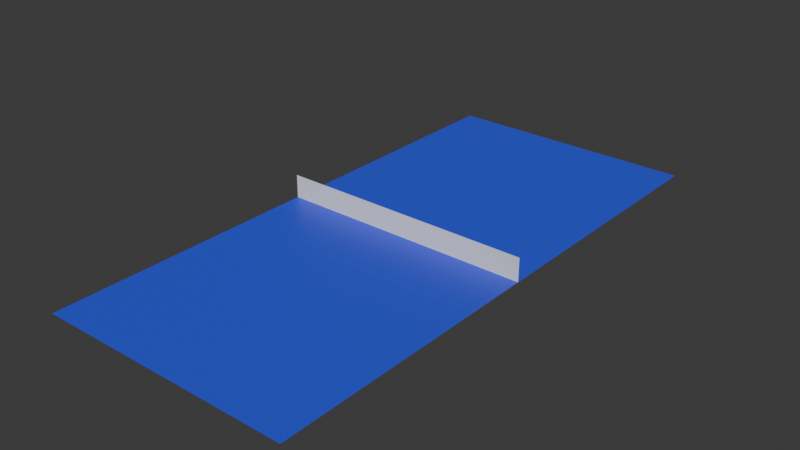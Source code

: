# Source: tennisCourt.blend  (saved by Blender 4.3.34; exported with 4.5.12 LTS)
import bpy
from mathutils import Matrix  # noqa: F401  (used for matrix-valued properties, if any)

bpy.ops.wm.read_factory_settings(use_empty=True)
scene = bpy.context.scene
scene.name = 'Scene'

# ---- collections
col_collection = bpy.data.collections.new('Collection'); scene.collection.children.link(col_collection)

# ---- materials (node trees are filled in below, after node groups)
mat_court = bpy.data.materials.new('Court')

# ---- material node trees
mat_court.use_nodes = True; mat_court.node_tree.nodes.clear()
_N = mat_court.node_tree.nodes; _L = mat_court.node_tree.links
n0 = _N.new('ShaderNodeBsdfPrincipled'); n0.name = 'Principled BSDF'; n0.location = (10, 300)
n0.inputs[0].default_value = (0.04055, 0.07462, 0.8003, 1.0)
n1 = _N.new('ShaderNodeOutputMaterial'); n1.name = 'Material Output'; n1.location = (300, 300)
_L.new(n0.outputs[0], n1.inputs[0])
n1.is_active_output = True

# ---- world
world_world = bpy.data.worlds.new('World'); scene.world = world_world
world_world.use_nodes = True; world_world.node_tree.nodes.clear()
_N = world_world.node_tree.nodes; _L = world_world.node_tree.links
n0 = _N.new('ShaderNodeOutputWorld'); n0.name = 'World Output'; n0.location = (300, 300)
n1 = _N.new('ShaderNodeBackground'); n1.name = 'Background'; n1.location = (10, 300)
n1.inputs[0].default_value = (0.05088, 0.05088, 0.05088, 1.0)
_L.new(n1.outputs[0], n0.inputs[0])
n0.is_active_output = True
world_world.color = (0.05088, 0.05088, 0.05088)
world_world.sun_shadow_jitter_overblur = 0.0

# ---- meshes
me_plane_002 = bpy.data.meshes.new('Plane.002')
me_plane_002.from_pydata([(-5.485, -11.89, 0.0), (5.485, -11.89, 0.0), (-5.485, 11.89, 0.0), (5.485, 11.89, 0.0)], [], [(0, 1, 3, 2)])
_uv = me_plane_002.uv_layers.new(name='UVMap')
_uv.uv.foreach_set('vector', [0.0, 0.0, 1.0, 0.0, 1.0, 1.0, 0.0, 1.0])
me_plane_002.materials.append(mat_court)
me_plane_002.update()
me_plane_003 = bpy.data.meshes.new('Plane.003')
me_plane_003.from_pydata([(-5.485, -11.89, 0.0), (5.485, -11.89, 0.0), (-5.485, 11.89, 0.0), (5.485, 11.89, 0.0)], [], [(0, 1, 3, 2)])
_uv = me_plane_003.uv_layers.new(name='UVMap')
_uv.uv.foreach_set('vector', [0.0, 0.0, 1.0, 0.0, 1.0, 1.0, 0.0, 1.0])
me_plane_003.materials.append(None)
me_plane_003.update()

# ---- objects
ob_court_001 = bpy.data.objects.new('Court.001', me_plane_002)
ob_court_002 = bpy.data.objects.new('Court.002', me_plane_003)

# ---- transforms, parenting, visibility, modifiers, constraints
ob_court_001.location = (0.0, 0.0, 0.0)
ob_court_002.location = (0.0, 0.0, 0.5)
ob_court_002.rotation_euler = (1.571, -0.0, 0.0)
ob_court_002.scale = (1.0, 0.04207, 1.0)

# ---- collection membership
col_collection.objects.link(ob_court_001)
col_collection.objects.link(ob_court_002)

# ---- scene / render settings (as saved in the file)
scene.frame_start = 1; scene.frame_end = 250; scene.frame_set(1)
scene.render.engine = 'BLENDER_EEVEE_NEXT'
bpy.context.view_layer.update()

# ---- added for rendering (the .blend has no active camera and no usable light): camera, sun
cam_auto = bpy.data.cameras.new('AutoCamera')
cam_auto.lens = 50.0
cam_auto.sensor_width = 36.0
cam_auto.clip_end = 1000.0
ob_auto_camera = bpy.data.objects.new('AutoCamera', cam_auto)
scene.collection.objects.link(ob_auto_camera)
ob_auto_camera.location = (24.2394, -29.0872, 19.8915)
ob_auto_camera.rotation_euler = (1.09748, -7.21219e-08, 0.694738)
scene.camera = ob_auto_camera
light_auto_sun = bpy.data.lights.new('AutoSun', 'SUN')
light_auto_sun.energy = 3.0
light_auto_sun.angle = 0.0523599
ob_auto_sun = bpy.data.objects.new('AutoSun', light_auto_sun)
scene.collection.objects.link(ob_auto_sun)
ob_auto_sun.rotation_euler = (0.872665, 0.174533, 0.523599)
bpy.context.view_layer.update()

